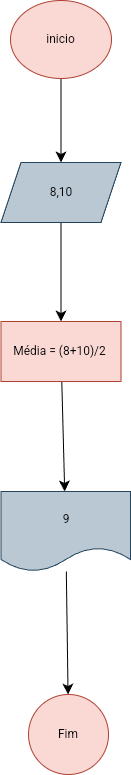

The diagram above was exported from draw.io. Its source (the exported page's mxGraphModel, read from the mxfile embedded in the PNG):
<mxGraphModel dx="259" dy="896" grid="0" gridSize="10" guides="1" tooltips="1" connect="1" arrows="1" fold="1" page="0" pageScale="1" pageWidth="827" pageHeight="1169" math="0" shadow="0">
  <root>
    <mxCell id="0" />
    <mxCell id="1" parent="0" />
    <mxCell id="H8s_OvvRf2qiJGK3c953-5" value="" style="edgeStyle=none;curved=1;rounded=0;orthogonalLoop=1;jettySize=auto;html=1;fontSize=12;startSize=8;endSize=8;" edge="1" parent="1" source="H8s_OvvRf2qiJGK3c953-1" target="H8s_OvvRf2qiJGK3c953-4">
      <mxGeometry relative="1" as="geometry" />
    </mxCell>
    <mxCell id="H8s_OvvRf2qiJGK3c953-1" value="&lt;font style=&quot;vertical-align: inherit;&quot;&gt;&lt;font style=&quot;vertical-align: inherit;&quot;&gt;inicio&lt;/font&gt;&lt;/font&gt;" style="ellipse;whiteSpace=wrap;html=1;fillColor=#fad9d5;strokeColor=#ae4132;" vertex="1" parent="1">
      <mxGeometry x="120" y="-134" width="101" height="78" as="geometry" />
    </mxCell>
    <mxCell id="H8s_OvvRf2qiJGK3c953-7" value="" style="edgeStyle=none;curved=1;rounded=0;orthogonalLoop=1;jettySize=auto;html=1;fontSize=12;startSize=8;endSize=8;" edge="1" parent="1" source="H8s_OvvRf2qiJGK3c953-4" target="H8s_OvvRf2qiJGK3c953-6">
      <mxGeometry relative="1" as="geometry" />
    </mxCell>
    <mxCell id="H8s_OvvRf2qiJGK3c953-4" value="&lt;font style=&quot;vertical-align: inherit;&quot;&gt;&lt;font style=&quot;vertical-align: inherit;&quot;&gt;8,10&lt;/font&gt;&lt;/font&gt;" style="shape=parallelogram;perimeter=parallelogramPerimeter;whiteSpace=wrap;html=1;fixedSize=1;fillColor=#bac8d3;strokeColor=#23445d;" vertex="1" parent="1">
      <mxGeometry x="110.5" y="28" width="120" height="60" as="geometry" />
    </mxCell>
    <mxCell id="H8s_OvvRf2qiJGK3c953-9" value="" style="edgeStyle=none;curved=1;rounded=0;orthogonalLoop=1;jettySize=auto;html=1;fontSize=12;startSize=8;endSize=8;" edge="1" parent="1" source="H8s_OvvRf2qiJGK3c953-6" target="H8s_OvvRf2qiJGK3c953-8">
      <mxGeometry relative="1" as="geometry" />
    </mxCell>
    <mxCell id="H8s_OvvRf2qiJGK3c953-6" value="&lt;font style=&quot;vertical-align: inherit;&quot;&gt;&lt;font style=&quot;vertical-align: inherit;&quot;&gt;&lt;font style=&quot;vertical-align: inherit;&quot;&gt;&lt;font style=&quot;vertical-align: inherit;&quot;&gt;Média = (8+10)/2&amp;nbsp;&lt;/font&gt;&lt;/font&gt;&lt;/font&gt;&lt;/font&gt;" style="whiteSpace=wrap;html=1;fillColor=#fad9d5;strokeColor=#ae4132;" vertex="1" parent="1">
      <mxGeometry x="110.5" y="187" width="120" height="60" as="geometry" />
    </mxCell>
    <mxCell id="H8s_OvvRf2qiJGK3c953-11" value="" style="edgeStyle=none;curved=1;rounded=0;orthogonalLoop=1;jettySize=auto;html=1;fontSize=12;startSize=8;endSize=8;" edge="1" parent="1" source="H8s_OvvRf2qiJGK3c953-8" target="H8s_OvvRf2qiJGK3c953-10">
      <mxGeometry relative="1" as="geometry" />
    </mxCell>
    <mxCell id="H8s_OvvRf2qiJGK3c953-8" value="&lt;font style=&quot;vertical-align: inherit;&quot;&gt;&lt;font style=&quot;vertical-align: inherit;&quot;&gt;9&lt;/font&gt;&lt;/font&gt;" style="shape=document;whiteSpace=wrap;html=1;boundedLbl=1;fillColor=#bac8d3;strokeColor=#23445d;" vertex="1" parent="1">
      <mxGeometry x="110.5" y="357" width="129.5" height="80" as="geometry" />
    </mxCell>
    <mxCell id="H8s_OvvRf2qiJGK3c953-10" value="&lt;font style=&quot;vertical-align: inherit;&quot;&gt;&lt;font style=&quot;vertical-align: inherit;&quot;&gt;Fim&lt;/font&gt;&lt;/font&gt;" style="ellipse;whiteSpace=wrap;html=1;fillColor=#fad9d5;strokeColor=#ae4132;" vertex="1" parent="1">
      <mxGeometry x="138" y="560" width="80" height="80" as="geometry" />
    </mxCell>
  </root>
</mxGraphModel>